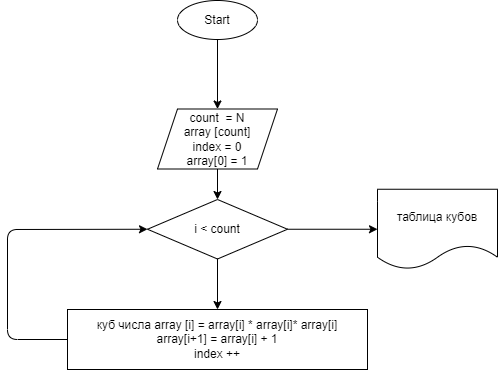

The diagram above was exported from draw.io. Its source (the exported page's mxGraphModel, read from the mxfile embedded in the PNG):
<mxGraphModel dx="734" dy="566" grid="1" gridSize="10" guides="1" tooltips="1" connect="1" arrows="1" fold="1" page="1" pageScale="1" pageWidth="827" pageHeight="1169" math="0" shadow="0">
  <root>
    <mxCell id="0" />
    <mxCell id="1" parent="0" />
    <mxCell id="4" value="" style="edgeStyle=none;html=1;" edge="1" parent="1" source="2" target="3">
      <mxGeometry relative="1" as="geometry" />
    </mxCell>
    <mxCell id="2" value="Start" style="ellipse;whiteSpace=wrap;html=1;" vertex="1" parent="1">
      <mxGeometry x="280" y="41" width="80" height="39" as="geometry" />
    </mxCell>
    <mxCell id="6" value="" style="edgeStyle=none;html=1;" edge="1" parent="1" source="3" target="5">
      <mxGeometry relative="1" as="geometry" />
    </mxCell>
    <mxCell id="3" value="count&amp;nbsp; = N&lt;br&gt;array [count]&lt;br&gt;index = 0&lt;br&gt;array[0] = 1" style="shape=parallelogram;perimeter=parallelogramPerimeter;whiteSpace=wrap;html=1;fixedSize=1;" vertex="1" parent="1">
      <mxGeometry x="260" y="149.5" width="120" height="60" as="geometry" />
    </mxCell>
    <mxCell id="10" value="" style="edgeStyle=none;html=1;" edge="1" parent="1" source="5" target="9">
      <mxGeometry relative="1" as="geometry" />
    </mxCell>
    <mxCell id="13" value="" style="edgeStyle=none;html=1;" edge="1" parent="1" source="5" target="12">
      <mxGeometry relative="1" as="geometry" />
    </mxCell>
    <mxCell id="5" value="i &amp;lt; count" style="rhombus;whiteSpace=wrap;html=1;" vertex="1" parent="1">
      <mxGeometry x="250" y="240" width="140" height="59.5" as="geometry" />
    </mxCell>
    <mxCell id="9" value="куб числа array [i] = array[i] * array[i]* array[i]&lt;br&gt;array[i+1] = array[i] + 1&lt;br&gt;index ++" style="whiteSpace=wrap;html=1;" vertex="1" parent="1">
      <mxGeometry x="170" y="350" width="300" height="60" as="geometry" />
    </mxCell>
    <mxCell id="11" value="" style="endArrow=classic;html=1;exitX=0;exitY=0.5;exitDx=0;exitDy=0;entryX=0;entryY=0.5;entryDx=0;entryDy=0;" edge="1" parent="1" source="9" target="5">
      <mxGeometry width="50" height="50" relative="1" as="geometry">
        <mxPoint x="350" y="280" as="sourcePoint" />
        <mxPoint x="400" y="230" as="targetPoint" />
        <Array as="points">
          <mxPoint x="110" y="380" />
          <mxPoint x="110" y="270" />
        </Array>
      </mxGeometry>
    </mxCell>
    <mxCell id="12" value="таблица кубов" style="shape=document;whiteSpace=wrap;html=1;boundedLbl=1;" vertex="1" parent="1">
      <mxGeometry x="480" y="229.75" width="120" height="80" as="geometry" />
    </mxCell>
  </root>
</mxGraphModel>